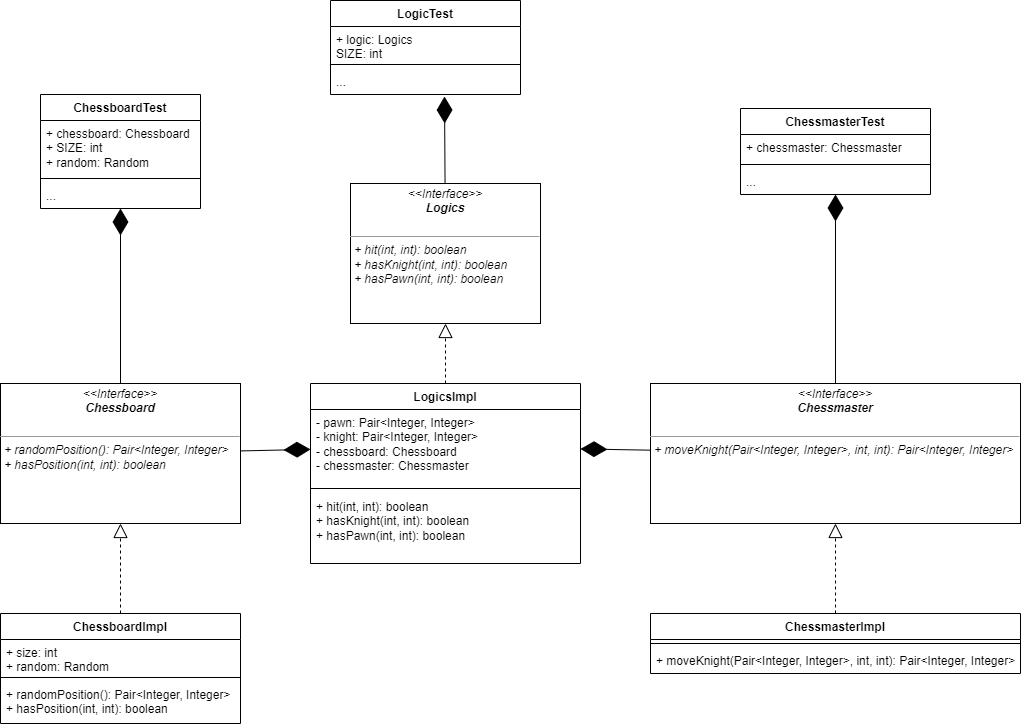

The diagram above was exported from draw.io. Its source (the exported page's mxGraphModel, read from the mxfile embedded in the PNG):
<mxGraphModel dx="2259" dy="851" grid="1" gridSize="10" guides="1" tooltips="1" connect="1" arrows="1" fold="1" page="1" pageScale="1" pageWidth="827" pageHeight="1169" math="0" shadow="0">
  <root>
    <mxCell id="WIyWlLk6GJQsqaUBKTNV-0" />
    <mxCell id="WIyWlLk6GJQsqaUBKTNV-1" parent="WIyWlLk6GJQsqaUBKTNV-0" />
    <mxCell id="zUorUO5FAHz7Rlt5o6xh-1" value="&lt;p style=&quot;margin:0px;margin-top:4px;text-align:center;&quot;&gt;&lt;i&gt;&amp;lt;&amp;lt;Interface&amp;gt;&amp;gt;&lt;br&gt;&lt;b&gt;Logics&lt;/b&gt;&lt;/i&gt;&lt;/p&gt;&lt;p style=&quot;margin:0px;margin-left:4px;&quot;&gt;&lt;i&gt;&lt;br&gt;&lt;/i&gt;&lt;/p&gt;&lt;hr size=&quot;1&quot;&gt;&lt;p style=&quot;margin:0px;margin-left:4px;&quot;&gt;&lt;i&gt;+ hit(int, int): boolean&lt;br&gt;+ hasKnight(int, int): boolean&lt;/i&gt;&lt;/p&gt;&lt;p style=&quot;margin:0px;margin-left:4px;&quot;&gt;&lt;i&gt;+ hasPawn(int, int): boolean&lt;/i&gt;&lt;/p&gt;" style="verticalAlign=top;align=left;overflow=fill;html=1;whiteSpace=wrap;" vertex="1" parent="WIyWlLk6GJQsqaUBKTNV-1">
      <mxGeometry x="260" y="315" width="190" height="140" as="geometry" />
    </mxCell>
    <mxCell id="zUorUO5FAHz7Rlt5o6xh-2" value="LogicsImpl" style="swimlane;fontStyle=1;align=center;verticalAlign=top;childLayout=stackLayout;horizontal=1;startSize=26;horizontalStack=0;resizeParent=1;resizeParentMax=0;resizeLast=0;collapsible=1;marginBottom=0;whiteSpace=wrap;html=1;" vertex="1" parent="WIyWlLk6GJQsqaUBKTNV-1">
      <mxGeometry x="220" y="515" width="270" height="180" as="geometry">
        <mxRectangle x="260" y="840" width="100" height="30" as="alternateBounds" />
      </mxGeometry>
    </mxCell>
    <mxCell id="zUorUO5FAHz7Rlt5o6xh-3" value="- pawn: Pair&amp;lt;Integer, Integer&amp;gt;&lt;br&gt;- knight: Pair&amp;lt;Integer, Integer&amp;gt;&lt;br&gt;- chessboard: Chessboard&lt;br&gt;- chessmaster: Chessmaster&amp;nbsp;" style="text;strokeColor=none;fillColor=none;align=left;verticalAlign=top;spacingLeft=4;spacingRight=4;overflow=hidden;rotatable=0;points=[[0,0.5],[1,0.5]];portConstraint=eastwest;whiteSpace=wrap;html=1;" vertex="1" parent="zUorUO5FAHz7Rlt5o6xh-2">
      <mxGeometry y="26" width="270" height="74" as="geometry" />
    </mxCell>
    <mxCell id="zUorUO5FAHz7Rlt5o6xh-4" value="" style="line;strokeWidth=1;fillColor=none;align=left;verticalAlign=middle;spacingTop=-1;spacingLeft=3;spacingRight=3;rotatable=0;labelPosition=right;points=[];portConstraint=eastwest;strokeColor=inherit;" vertex="1" parent="zUorUO5FAHz7Rlt5o6xh-2">
      <mxGeometry y="100" width="270" height="10" as="geometry" />
    </mxCell>
    <mxCell id="zUorUO5FAHz7Rlt5o6xh-5" value="+ hit(int, int): boolean&lt;br&gt;+ hasKnight(int, int): boolean&lt;br&gt;+ hasPawn(int, int): boolean" style="text;strokeColor=none;fillColor=none;align=left;verticalAlign=top;spacingLeft=4;spacingRight=4;overflow=hidden;rotatable=0;points=[[0,0.5],[1,0.5]];portConstraint=eastwest;whiteSpace=wrap;html=1;" vertex="1" parent="zUorUO5FAHz7Rlt5o6xh-2">
      <mxGeometry y="110" width="270" height="70" as="geometry" />
    </mxCell>
    <mxCell id="zUorUO5FAHz7Rlt5o6xh-6" value="" style="endArrow=block;dashed=1;endFill=0;endSize=12;html=1;rounded=0;exitX=0.5;exitY=0;exitDx=0;exitDy=0;" edge="1" parent="WIyWlLk6GJQsqaUBKTNV-1" source="zUorUO5FAHz7Rlt5o6xh-2" target="zUorUO5FAHz7Rlt5o6xh-1">
      <mxGeometry width="160" relative="1" as="geometry">
        <mxPoint x="310" y="555" as="sourcePoint" />
        <mxPoint x="470" y="555" as="targetPoint" />
      </mxGeometry>
    </mxCell>
    <mxCell id="zUorUO5FAHz7Rlt5o6xh-7" value="&lt;p style=&quot;margin:0px;margin-top:4px;text-align:center;&quot;&gt;&lt;i&gt;&amp;lt;&amp;lt;Interface&amp;gt;&amp;gt;&lt;br&gt;&lt;b&gt;Chessboard&lt;/b&gt;&lt;/i&gt;&lt;/p&gt;&lt;i&gt;&lt;br&gt;&lt;/i&gt;&lt;hr size=&quot;1&quot;&gt;&lt;p style=&quot;margin:0px;margin-left:4px;&quot;&gt;&lt;i&gt;+ randomPosition(): Pair&amp;lt;Integer, Integer&amp;gt;&lt;br&gt;+ hasPosition(int, int): boolean&lt;/i&gt;&lt;/p&gt;" style="verticalAlign=top;align=left;overflow=fill;html=1;whiteSpace=wrap;" vertex="1" parent="WIyWlLk6GJQsqaUBKTNV-1">
      <mxGeometry x="-90" y="515" width="240" height="140" as="geometry" />
    </mxCell>
    <mxCell id="zUorUO5FAHz7Rlt5o6xh-8" value="&lt;p style=&quot;margin:0px;margin-top:4px;text-align:center;&quot;&gt;&lt;i&gt;&amp;lt;&amp;lt;Interface&amp;gt;&amp;gt;&lt;br&gt;&lt;b&gt;Chessmaster&lt;/b&gt;&lt;/i&gt;&lt;/p&gt;&lt;i&gt;&lt;br&gt;&lt;/i&gt;&lt;hr size=&quot;1&quot;&gt;&lt;p style=&quot;margin:0px;margin-left:4px;&quot;&gt;&lt;i&gt;+ moveKnight(Pair&amp;lt;Integer, Integer&amp;gt;, int, int): Pair&amp;lt;Integer, Integer&amp;gt;&lt;/i&gt;&lt;br&gt;&lt;/p&gt;" style="verticalAlign=top;align=left;overflow=fill;html=1;whiteSpace=wrap;" vertex="1" parent="WIyWlLk6GJQsqaUBKTNV-1">
      <mxGeometry x="560" y="515" width="370" height="140" as="geometry" />
    </mxCell>
    <mxCell id="zUorUO5FAHz7Rlt5o6xh-9" value="ChessboardImpl" style="swimlane;fontStyle=1;align=center;verticalAlign=top;childLayout=stackLayout;horizontal=1;startSize=26;horizontalStack=0;resizeParent=1;resizeParentMax=0;resizeLast=0;collapsible=1;marginBottom=0;whiteSpace=wrap;html=1;" vertex="1" parent="WIyWlLk6GJQsqaUBKTNV-1">
      <mxGeometry x="-90" y="745" width="240" height="110" as="geometry" />
    </mxCell>
    <mxCell id="zUorUO5FAHz7Rlt5o6xh-10" value="+ size: int&lt;br&gt;+ random: Random" style="text;strokeColor=none;fillColor=none;align=left;verticalAlign=top;spacingLeft=4;spacingRight=4;overflow=hidden;rotatable=0;points=[[0,0.5],[1,0.5]];portConstraint=eastwest;whiteSpace=wrap;html=1;" vertex="1" parent="zUorUO5FAHz7Rlt5o6xh-9">
      <mxGeometry y="26" width="240" height="34" as="geometry" />
    </mxCell>
    <mxCell id="zUorUO5FAHz7Rlt5o6xh-11" value="" style="line;strokeWidth=1;fillColor=none;align=left;verticalAlign=middle;spacingTop=-1;spacingLeft=3;spacingRight=3;rotatable=0;labelPosition=right;points=[];portConstraint=eastwest;strokeColor=inherit;" vertex="1" parent="zUorUO5FAHz7Rlt5o6xh-9">
      <mxGeometry y="60" width="240" height="8" as="geometry" />
    </mxCell>
    <mxCell id="zUorUO5FAHz7Rlt5o6xh-12" value="+ randomPosition(): Pair&amp;lt;Integer, Integer&amp;gt;&lt;br&gt;+ hasPosition(int, int): boolean" style="text;strokeColor=none;fillColor=none;align=left;verticalAlign=top;spacingLeft=4;spacingRight=4;overflow=hidden;rotatable=0;points=[[0,0.5],[1,0.5]];portConstraint=eastwest;whiteSpace=wrap;html=1;" vertex="1" parent="zUorUO5FAHz7Rlt5o6xh-9">
      <mxGeometry y="68" width="240" height="42" as="geometry" />
    </mxCell>
    <mxCell id="zUorUO5FAHz7Rlt5o6xh-13" value="ChessmasterImpl" style="swimlane;fontStyle=1;align=center;verticalAlign=top;childLayout=stackLayout;horizontal=1;startSize=26;horizontalStack=0;resizeParent=1;resizeParentMax=0;resizeLast=0;collapsible=1;marginBottom=0;whiteSpace=wrap;html=1;" vertex="1" parent="WIyWlLk6GJQsqaUBKTNV-1">
      <mxGeometry x="560" y="745" width="370" height="60" as="geometry" />
    </mxCell>
    <mxCell id="zUorUO5FAHz7Rlt5o6xh-15" value="" style="line;strokeWidth=1;fillColor=none;align=left;verticalAlign=middle;spacingTop=-1;spacingLeft=3;spacingRight=3;rotatable=0;labelPosition=right;points=[];portConstraint=eastwest;strokeColor=inherit;" vertex="1" parent="zUorUO5FAHz7Rlt5o6xh-13">
      <mxGeometry y="26" width="370" height="8" as="geometry" />
    </mxCell>
    <mxCell id="zUorUO5FAHz7Rlt5o6xh-16" value="+ moveKnight(Pair&amp;lt;Integer, Integer&amp;gt;, int, int): Pair&amp;lt;Integer, Integer&amp;gt;" style="text;strokeColor=none;fillColor=none;align=left;verticalAlign=top;spacingLeft=4;spacingRight=4;overflow=hidden;rotatable=0;points=[[0,0.5],[1,0.5]];portConstraint=eastwest;whiteSpace=wrap;html=1;" vertex="1" parent="zUorUO5FAHz7Rlt5o6xh-13">
      <mxGeometry y="34" width="370" height="26" as="geometry" />
    </mxCell>
    <mxCell id="zUorUO5FAHz7Rlt5o6xh-17" value="" style="endArrow=block;dashed=1;endFill=0;endSize=12;html=1;rounded=0;" edge="1" parent="WIyWlLk6GJQsqaUBKTNV-1" source="zUorUO5FAHz7Rlt5o6xh-9" target="zUorUO5FAHz7Rlt5o6xh-7">
      <mxGeometry width="160" relative="1" as="geometry">
        <mxPoint x="340" y="635" as="sourcePoint" />
        <mxPoint x="500" y="635" as="targetPoint" />
      </mxGeometry>
    </mxCell>
    <mxCell id="zUorUO5FAHz7Rlt5o6xh-18" value="" style="endArrow=block;dashed=1;endFill=0;endSize=12;html=1;rounded=0;" edge="1" parent="WIyWlLk6GJQsqaUBKTNV-1" source="zUorUO5FAHz7Rlt5o6xh-13" target="zUorUO5FAHz7Rlt5o6xh-8">
      <mxGeometry width="160" relative="1" as="geometry">
        <mxPoint x="340" y="635" as="sourcePoint" />
        <mxPoint x="500" y="635" as="targetPoint" />
      </mxGeometry>
    </mxCell>
    <mxCell id="zUorUO5FAHz7Rlt5o6xh-19" value="" style="endArrow=diamondThin;endFill=1;endSize=24;html=1;rounded=0;" edge="1" parent="WIyWlLk6GJQsqaUBKTNV-1" source="zUorUO5FAHz7Rlt5o6xh-7" target="zUorUO5FAHz7Rlt5o6xh-3">
      <mxGeometry width="160" relative="1" as="geometry">
        <mxPoint x="170" y="635" as="sourcePoint" />
        <mxPoint x="500" y="635" as="targetPoint" />
      </mxGeometry>
    </mxCell>
    <mxCell id="zUorUO5FAHz7Rlt5o6xh-20" value="" style="endArrow=diamondThin;endFill=1;endSize=24;html=1;rounded=0;" edge="1" parent="WIyWlLk6GJQsqaUBKTNV-1" source="zUorUO5FAHz7Rlt5o6xh-8" target="zUorUO5FAHz7Rlt5o6xh-3">
      <mxGeometry width="160" relative="1" as="geometry">
        <mxPoint x="340" y="635" as="sourcePoint" />
        <mxPoint x="500" y="635" as="targetPoint" />
      </mxGeometry>
    </mxCell>
    <mxCell id="zUorUO5FAHz7Rlt5o6xh-21" value="LogicTest" style="swimlane;fontStyle=1;align=center;verticalAlign=top;childLayout=stackLayout;horizontal=1;startSize=26;horizontalStack=0;resizeParent=1;resizeParentMax=0;resizeLast=0;collapsible=1;marginBottom=0;whiteSpace=wrap;html=1;" vertex="1" parent="WIyWlLk6GJQsqaUBKTNV-1">
      <mxGeometry x="240" y="132" width="190" height="94" as="geometry" />
    </mxCell>
    <mxCell id="zUorUO5FAHz7Rlt5o6xh-22" value="+ logic: Logics&lt;br&gt;SIZE: int" style="text;strokeColor=none;fillColor=none;align=left;verticalAlign=top;spacingLeft=4;spacingRight=4;overflow=hidden;rotatable=0;points=[[0,0.5],[1,0.5]];portConstraint=eastwest;whiteSpace=wrap;html=1;" vertex="1" parent="zUorUO5FAHz7Rlt5o6xh-21">
      <mxGeometry y="26" width="190" height="34" as="geometry" />
    </mxCell>
    <mxCell id="zUorUO5FAHz7Rlt5o6xh-23" value="" style="line;strokeWidth=1;fillColor=none;align=left;verticalAlign=middle;spacingTop=-1;spacingLeft=3;spacingRight=3;rotatable=0;labelPosition=right;points=[];portConstraint=eastwest;strokeColor=inherit;" vertex="1" parent="zUorUO5FAHz7Rlt5o6xh-21">
      <mxGeometry y="60" width="190" height="8" as="geometry" />
    </mxCell>
    <mxCell id="zUorUO5FAHz7Rlt5o6xh-24" value="..." style="text;strokeColor=none;fillColor=none;align=left;verticalAlign=top;spacingLeft=4;spacingRight=4;overflow=hidden;rotatable=0;points=[[0,0.5],[1,0.5]];portConstraint=eastwest;whiteSpace=wrap;html=1;" vertex="1" parent="zUorUO5FAHz7Rlt5o6xh-21">
      <mxGeometry y="68" width="190" height="26" as="geometry" />
    </mxCell>
    <mxCell id="zUorUO5FAHz7Rlt5o6xh-25" value="ChessboardTest" style="swimlane;fontStyle=1;align=center;verticalAlign=top;childLayout=stackLayout;horizontal=1;startSize=26;horizontalStack=0;resizeParent=1;resizeParentMax=0;resizeLast=0;collapsible=1;marginBottom=0;whiteSpace=wrap;html=1;" vertex="1" parent="WIyWlLk6GJQsqaUBKTNV-1">
      <mxGeometry x="-50" y="226" width="160" height="114" as="geometry" />
    </mxCell>
    <mxCell id="zUorUO5FAHz7Rlt5o6xh-26" value="+ chessboard: Chessboard&lt;br&gt;+ SIZE: int&lt;br&gt;+ random: Random" style="text;strokeColor=none;fillColor=none;align=left;verticalAlign=top;spacingLeft=4;spacingRight=4;overflow=hidden;rotatable=0;points=[[0,0.5],[1,0.5]];portConstraint=eastwest;whiteSpace=wrap;html=1;" vertex="1" parent="zUorUO5FAHz7Rlt5o6xh-25">
      <mxGeometry y="26" width="160" height="54" as="geometry" />
    </mxCell>
    <mxCell id="zUorUO5FAHz7Rlt5o6xh-27" value="" style="line;strokeWidth=1;fillColor=none;align=left;verticalAlign=middle;spacingTop=-1;spacingLeft=3;spacingRight=3;rotatable=0;labelPosition=right;points=[];portConstraint=eastwest;strokeColor=inherit;" vertex="1" parent="zUorUO5FAHz7Rlt5o6xh-25">
      <mxGeometry y="80" width="160" height="8" as="geometry" />
    </mxCell>
    <mxCell id="zUorUO5FAHz7Rlt5o6xh-28" value="..." style="text;strokeColor=none;fillColor=none;align=left;verticalAlign=top;spacingLeft=4;spacingRight=4;overflow=hidden;rotatable=0;points=[[0,0.5],[1,0.5]];portConstraint=eastwest;whiteSpace=wrap;html=1;" vertex="1" parent="zUorUO5FAHz7Rlt5o6xh-25">
      <mxGeometry y="88" width="160" height="26" as="geometry" />
    </mxCell>
    <mxCell id="zUorUO5FAHz7Rlt5o6xh-29" value="ChessmasterTest" style="swimlane;fontStyle=1;align=center;verticalAlign=top;childLayout=stackLayout;horizontal=1;startSize=26;horizontalStack=0;resizeParent=1;resizeParentMax=0;resizeLast=0;collapsible=1;marginBottom=0;whiteSpace=wrap;html=1;" vertex="1" parent="WIyWlLk6GJQsqaUBKTNV-1">
      <mxGeometry x="650" y="240" width="190" height="86" as="geometry" />
    </mxCell>
    <mxCell id="zUorUO5FAHz7Rlt5o6xh-30" value="+ chessmaster: Chessmaster" style="text;strokeColor=none;fillColor=none;align=left;verticalAlign=top;spacingLeft=4;spacingRight=4;overflow=hidden;rotatable=0;points=[[0,0.5],[1,0.5]];portConstraint=eastwest;whiteSpace=wrap;html=1;" vertex="1" parent="zUorUO5FAHz7Rlt5o6xh-29">
      <mxGeometry y="26" width="190" height="26" as="geometry" />
    </mxCell>
    <mxCell id="zUorUO5FAHz7Rlt5o6xh-31" value="" style="line;strokeWidth=1;fillColor=none;align=left;verticalAlign=middle;spacingTop=-1;spacingLeft=3;spacingRight=3;rotatable=0;labelPosition=right;points=[];portConstraint=eastwest;strokeColor=inherit;" vertex="1" parent="zUorUO5FAHz7Rlt5o6xh-29">
      <mxGeometry y="52" width="190" height="8" as="geometry" />
    </mxCell>
    <mxCell id="zUorUO5FAHz7Rlt5o6xh-32" value="..." style="text;strokeColor=none;fillColor=none;align=left;verticalAlign=top;spacingLeft=4;spacingRight=4;overflow=hidden;rotatable=0;points=[[0,0.5],[1,0.5]];portConstraint=eastwest;whiteSpace=wrap;html=1;" vertex="1" parent="zUorUO5FAHz7Rlt5o6xh-29">
      <mxGeometry y="60" width="190" height="26" as="geometry" />
    </mxCell>
    <mxCell id="zUorUO5FAHz7Rlt5o6xh-34" value="" style="endArrow=diamondThin;endFill=1;endSize=24;html=1;rounded=0;exitX=0.5;exitY=0;exitDx=0;exitDy=0;" edge="1" parent="WIyWlLk6GJQsqaUBKTNV-1" source="zUorUO5FAHz7Rlt5o6xh-7" target="zUorUO5FAHz7Rlt5o6xh-28">
      <mxGeometry width="160" relative="1" as="geometry">
        <mxPoint x="310" y="290" as="sourcePoint" />
        <mxPoint x="470" y="290" as="targetPoint" />
      </mxGeometry>
    </mxCell>
    <mxCell id="zUorUO5FAHz7Rlt5o6xh-35" value="" style="endArrow=diamondThin;endFill=1;endSize=24;html=1;rounded=0;entryX=0.6;entryY=1.077;entryDx=0;entryDy=0;entryPerimeter=0;" edge="1" parent="WIyWlLk6GJQsqaUBKTNV-1" source="zUorUO5FAHz7Rlt5o6xh-1" target="zUorUO5FAHz7Rlt5o6xh-24">
      <mxGeometry width="160" relative="1" as="geometry">
        <mxPoint x="350" y="290" as="sourcePoint" />
        <mxPoint x="510" y="290" as="targetPoint" />
      </mxGeometry>
    </mxCell>
    <mxCell id="zUorUO5FAHz7Rlt5o6xh-36" value="" style="endArrow=diamondThin;endFill=1;endSize=24;html=1;rounded=0;exitX=0.5;exitY=0;exitDx=0;exitDy=0;" edge="1" parent="WIyWlLk6GJQsqaUBKTNV-1" source="zUorUO5FAHz7Rlt5o6xh-8" target="zUorUO5FAHz7Rlt5o6xh-32">
      <mxGeometry width="160" relative="1" as="geometry">
        <mxPoint x="350" y="290" as="sourcePoint" />
        <mxPoint x="510" y="290" as="targetPoint" />
      </mxGeometry>
    </mxCell>
  </root>
</mxGraphModel>